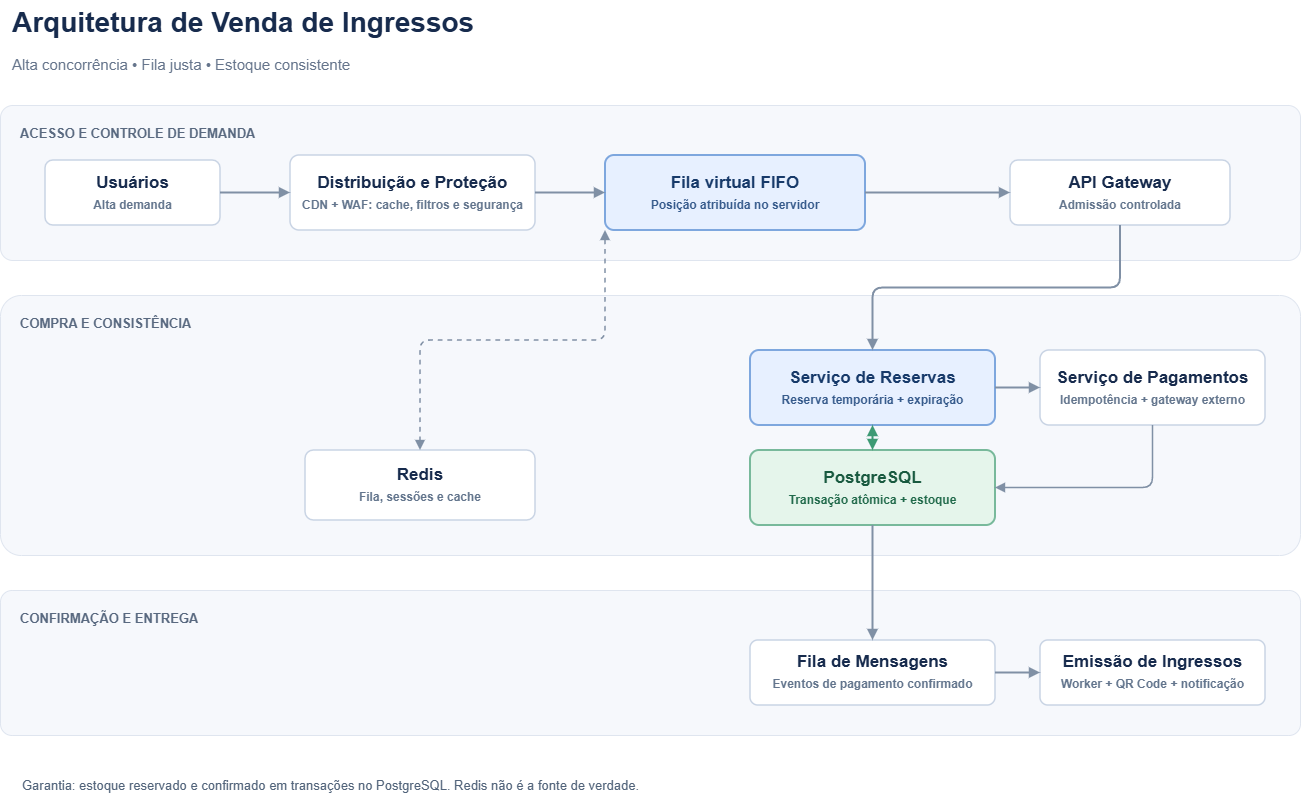

The diagram above was exported from draw.io. Its source (the exported page's mxGraphModel, read from the mxfile embedded in the PNG):
<mxGraphModel dx="2038" dy="1130" grid="1" gridSize="10" guides="1" tooltips="1" connect="1" arrows="1" fold="1" page="1" pageScale="1" pageWidth="827" pageHeight="1169" math="0" shadow="0">
  <root>
    <mxCell id="0" />
    <mxCell id="1" parent="0" />
    <mxCell id="A9_WyA29eK6BJZ5eRw7J-1" parent="1" style="text;html=1;align=left;verticalAlign=middle;whiteSpace=wrap;rounded=0;fontSize=28;fontStyle=1;fontColor=#172B4D;" value="Arquitetura de Venda de Ingressos" vertex="1">
      <mxGeometry height="44" width="800" x="60" y="40" as="geometry" />
    </mxCell>
    <mxCell id="A9_WyA29eK6BJZ5eRw7J-2" parent="1" style="text;html=1;align=left;verticalAlign=middle;fontSize=15;fontColor=#66758C;" value="Alta concorrência  •  Fila justa  •  Estoque consistente" vertex="1">
      <mxGeometry height="28" width="780" x="60" y="90" as="geometry" />
    </mxCell>
    <mxCell id="A9_WyA29eK6BJZ5eRw7J-3" parent="1" style="rounded=1;arcSize=8;whiteSpace=wrap;html=1;fillColor=#F6F8FC;strokeColor=#DFE5EF;fontColor=#596980;fontSize=13;fontStyle=1;align=left;verticalAlign=top;spacingTop=14;spacingLeft=18;" value="ACESSO E CONTROLE DE DEMANDA" vertex="1">
      <mxGeometry height="155" width="1300" x="50" y="145" as="geometry" />
    </mxCell>
    <mxCell id="A9_WyA29eK6BJZ5eRw7J-4" parent="1" style="rounded=1;arcSize=8;whiteSpace=wrap;html=1;fillColor=#F6F8FC;strokeColor=#DFE5EF;fontColor=#596980;fontSize=13;fontStyle=1;align=left;verticalAlign=top;spacingTop=14;spacingLeft=18;" value="COMPRA E CONSISTÊNCIA" vertex="1">
      <mxGeometry height="260" width="1300" x="50" y="335" as="geometry" />
    </mxCell>
    <mxCell id="A9_WyA29eK6BJZ5eRw7J-5" parent="1" style="rounded=1;arcSize=8;whiteSpace=wrap;html=1;fillColor=#F6F8FC;strokeColor=#DFE5EF;fontColor=#596980;fontSize=13;fontStyle=1;align=left;verticalAlign=top;spacingTop=14;spacingLeft=18;" value="CONFIRMAÇÃO E ENTREGA" vertex="1">
      <mxGeometry height="145" width="1300" x="50" y="630" as="geometry" />
    </mxCell>
    <mxCell id="A9_WyA29eK6BJZ5eRw7J-6" parent="1" style="rounded=1;arcSize=12;whiteSpace=wrap;html=1;fillColor=#FFFFFF;strokeColor=#C9D4E4;strokeWidth=1.5;fontColor=#172B4D;fontSize=17;fontStyle=1;" value="Usuários&lt;br&gt;&lt;font color='#63758D' style='font-size:12px'&gt;Alta demanda&lt;/font&gt;" vertex="1">
      <mxGeometry height="65" width="175" x="95" y="200" as="geometry" />
    </mxCell>
    <mxCell id="A9_WyA29eK6BJZ5eRw7J-7" parent="1" style="rounded=1;arcSize=12;whiteSpace=wrap;html=1;fillColor=#FFFFFF;strokeColor=#C9D4E4;strokeWidth=1.5;fontColor=#172B4D;fontSize=17;fontStyle=1;" value="Distribuição e Proteção&lt;br&gt;&lt;font color='#63758D' style='font-size:12px'&gt;CDN + WAF: cache, filtros e segurança&lt;/font&gt;" vertex="1">
      <mxGeometry height="75" width="245" x="340" y="195" as="geometry" />
    </mxCell>
    <mxCell id="A9_WyA29eK6BJZ5eRw7J-8" parent="1" style="rounded=1;arcSize=12;whiteSpace=wrap;html=1;fillColor=#E7F0FF;strokeColor=#7EA7DE;strokeWidth=2;fontColor=#173A6A;fontSize=17;fontStyle=1;" value="Fila virtual FIFO&lt;br&gt;&lt;font color='#375B8C' style='font-size:12px'&gt;Posição atribuída no servidor&lt;/font&gt;" vertex="1">
      <mxGeometry height="75" width="260" x="655" y="195" as="geometry" />
    </mxCell>
    <mxCell id="A9_WyA29eK6BJZ5eRw7J-9" parent="1" style="rounded=1;arcSize=12;whiteSpace=wrap;html=1;fillColor=#FFFFFF;strokeColor=#C9D4E4;strokeWidth=1.5;fontColor=#172B4D;fontSize=17;fontStyle=1;" value="API Gateway&lt;br&gt;&lt;font color='#63758D' style='font-size:12px'&gt;Admissão controlada&lt;/font&gt;" vertex="1">
      <mxGeometry height="65" width="220" x="1060" y="200" as="geometry" />
    </mxCell>
    <mxCell id="A9_WyA29eK6BJZ5eRw7J-10" parent="1" style="rounded=1;arcSize=12;whiteSpace=wrap;html=1;fillColor=#E7F0FF;strokeColor=#7EA7DE;strokeWidth=2;fontColor=#173A6A;fontSize=17;fontStyle=1;" value="Serviço de Reservas&lt;br&gt;&lt;font color='#375B8C' style='font-size:12px'&gt;Reserva temporária + expiração&lt;/font&gt;" vertex="1">
      <mxGeometry height="75" width="245" x="800" y="390" as="geometry" />
    </mxCell>
    <mxCell id="A9_WyA29eK6BJZ5eRw7J-11" parent="1" style="rounded=1;arcSize=12;whiteSpace=wrap;html=1;fillColor=#FFFFFF;strokeColor=#C9D4E4;strokeWidth=1.5;fontColor=#172B4D;fontSize=17;fontStyle=1;" value="Serviço de Pagamentos&lt;br&gt;&lt;font color='#63758D' style='font-size:12px'&gt;Idempotência + gateway externo&lt;/font&gt;" vertex="1">
      <mxGeometry height="75" width="225" x="1090" y="390" as="geometry" />
    </mxCell>
    <mxCell id="A9_WyA29eK6BJZ5eRw7J-12" parent="1" style="rounded=1;arcSize=12;whiteSpace=wrap;html=1;fillColor=#FFFFFF;strokeColor=#C9D4E4;strokeWidth=1.5;fontColor=#172B4D;fontSize=17;fontStyle=1;" value="Redis&lt;br&gt;&lt;font color='#63758D' style='font-size:12px'&gt;Fila, sessões e cache&lt;/font&gt;" vertex="1">
      <mxGeometry height="70" width="230" x="355" y="490" as="geometry" />
    </mxCell>
    <mxCell id="A9_WyA29eK6BJZ5eRw7J-13" parent="1" style="rounded=1;arcSize=12;whiteSpace=wrap;html=1;fillColor=#E5F5EB;strokeColor=#78B99B;strokeWidth=2;fontColor=#195A40;fontSize=17;fontStyle=1;" value="PostgreSQL&lt;br&gt;&lt;font color='#216A4B' style='font-size:12px'&gt;Transação atômica + estoque&lt;/font&gt;" vertex="1">
      <mxGeometry height="75" width="245" x="800" y="490" as="geometry" />
    </mxCell>
    <mxCell id="A9_WyA29eK6BJZ5eRw7J-14" parent="1" style="rounded=1;arcSize=12;whiteSpace=wrap;html=1;fillColor=#FFFFFF;strokeColor=#C9D4E4;strokeWidth=1.5;fontColor=#172B4D;fontSize=17;fontStyle=1;" value="Fila de Mensagens&lt;br&gt;&lt;font color='#63758D' style='font-size:12px'&gt;Eventos de pagamento confirmado&lt;/font&gt;" vertex="1">
      <mxGeometry height="65" width="245" x="800" y="680" as="geometry" />
    </mxCell>
    <mxCell id="A9_WyA29eK6BJZ5eRw7J-15" parent="1" style="rounded=1;arcSize=12;whiteSpace=wrap;html=1;fillColor=#FFFFFF;strokeColor=#C9D4E4;strokeWidth=1.5;fontColor=#172B4D;fontSize=17;fontStyle=1;" value="Emissão de Ingressos&lt;br&gt;&lt;font color='#63758D' style='font-size:12px'&gt;Worker + QR Code + notificação&lt;/font&gt;" vertex="1">
      <mxGeometry height="65" width="225" x="1090" y="680" as="geometry" />
    </mxCell>
    <mxCell id="A9_WyA29eK6BJZ5eRw7J-16" parent="1" style="text;html=1;whiteSpace=wrap;align=left;verticalAlign=middle;fontColor=#52647B;fontSize=13;" value="Garantia: estoque reservado e confirmado em transações no PostgreSQL. Redis não é a fonte de verdade." vertex="1">
      <mxGeometry height="30" width="1200" x="70" y="810" as="geometry" />
    </mxCell>
    <mxCell id="A9_WyA29eK6BJZ5eRw7J-17" edge="1" parent="1" source="A9_WyA29eK6BJZ5eRw7J-6" style="endArrow=block;endFill=1;strokeColor=#8090A5;strokeWidth=2;rounded=1;" target="A9_WyA29eK6BJZ5eRw7J-7">
      <mxGeometry relative="1" as="geometry" />
    </mxCell>
    <mxCell id="A9_WyA29eK6BJZ5eRw7J-18" edge="1" parent="1" source="A9_WyA29eK6BJZ5eRw7J-7" style="endArrow=block;endFill=1;strokeColor=#8090A5;strokeWidth=2;rounded=1;" target="A9_WyA29eK6BJZ5eRw7J-8">
      <mxGeometry relative="1" as="geometry" />
    </mxCell>
    <mxCell id="A9_WyA29eK6BJZ5eRw7J-19" edge="1" parent="1" source="A9_WyA29eK6BJZ5eRw7J-8" style="endArrow=block;endFill=1;strokeColor=#8090A5;strokeWidth=2;rounded=1;" target="A9_WyA29eK6BJZ5eRw7J-9">
      <mxGeometry relative="1" as="geometry" />
    </mxCell>
    <mxCell id="A9_WyA29eK6BJZ5eRw7J-20" edge="1" parent="1" source="A9_WyA29eK6BJZ5eRw7J-9" style="endArrow=block;endFill=1;strokeColor=#8090A5;strokeWidth=2;rounded=1;edgeStyle=orthogonalEdgeStyle;exitX=0.5;exitY=1;entryX=0.5;entryY=0;" target="A9_WyA29eK6BJZ5eRw7J-10">
      <mxGeometry relative="1" as="geometry" />
    </mxCell>
    <mxCell id="A9_WyA29eK6BJZ5eRw7J-21" edge="1" parent="1" source="A9_WyA29eK6BJZ5eRw7J-10" style="endArrow=block;endFill=1;strokeColor=#8090A5;strokeWidth=2;rounded=1;" target="A9_WyA29eK6BJZ5eRw7J-11">
      <mxGeometry relative="1" as="geometry" />
    </mxCell>
    <mxCell id="A9_WyA29eK6BJZ5eRw7J-22" edge="1" parent="1" source="A9_WyA29eK6BJZ5eRw7J-10" style="endArrow=block;startArrow=block;startFill=1;endFill=1;strokeColor=#3D9A74;strokeWidth=2;rounded=1;edgeStyle=orthogonalEdgeStyle;" target="A9_WyA29eK6BJZ5eRw7J-13">
      <mxGeometry relative="1" as="geometry" />
    </mxCell>
    <mxCell id="A9_WyA29eK6BJZ5eRw7J-23" edge="1" parent="1" source="A9_WyA29eK6BJZ5eRw7J-8" style="endArrow=block;startArrow=block;startFill=1;endFill=1;strokeColor=#8090A5;strokeWidth=1.6;dashed=1;rounded=1;edgeStyle=orthogonalEdgeStyle;exitX=0;exitY=1;entryX=0.5;entryY=0;" target="A9_WyA29eK6BJZ5eRw7J-12">
      <mxGeometry relative="1" as="geometry" />
    </mxCell>
    <mxCell id="A9_WyA29eK6BJZ5eRw7J-24" edge="1" parent="1" source="A9_WyA29eK6BJZ5eRw7J-13" style="endArrow=block;endFill=1;strokeColor=#8090A5;strokeWidth=2;rounded=1;edgeStyle=orthogonalEdgeStyle;" target="A9_WyA29eK6BJZ5eRw7J-14">
      <mxGeometry relative="1" as="geometry" />
    </mxCell>
    <mxCell id="A9_WyA29eK6BJZ5eRw7J-25" edge="1" parent="1" source="A9_WyA29eK6BJZ5eRw7J-14" style="endArrow=block;endFill=1;strokeColor=#8090A5;strokeWidth=2;rounded=1;" target="A9_WyA29eK6BJZ5eRw7J-15">
      <mxGeometry relative="1" as="geometry" />
    </mxCell>
    <mxCell id="A9_WyA29eK6BJZ5eRw7J-26" edge="1" parent="1" source="A9_WyA29eK6BJZ5eRw7J-11" style="endArrow=block;endFill=1;strokeColor=#8090A5;strokeWidth=1.6;rounded=1;edgeStyle=orthogonalEdgeStyle;exitX=0.5;exitY=1;entryX=1;entryY=0.5;" target="A9_WyA29eK6BJZ5eRw7J-13">
      <mxGeometry relative="1" as="geometry" />
    </mxCell>
  </root>
</mxGraphModel>